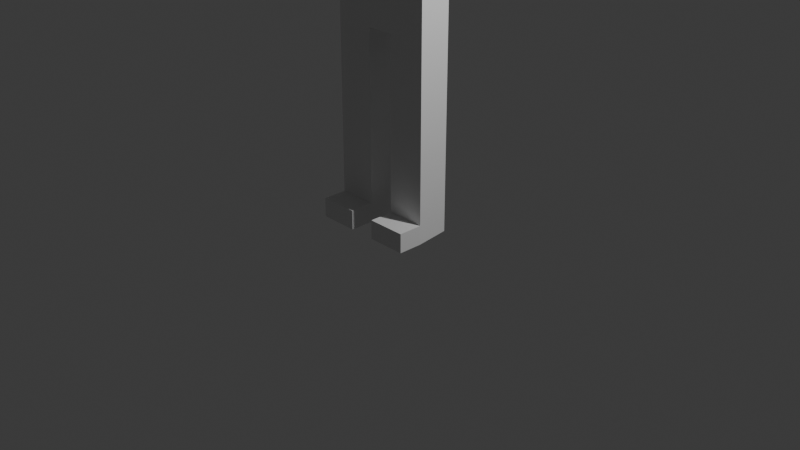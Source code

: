 # Source: blend.blend  (saved by Blender 4.5.90; exported with 4.5.12 LTS)
import bpy
from mathutils import Matrix  # noqa: F401  (used for matrix-valued properties, if any)

bpy.ops.wm.read_factory_settings(use_empty=True)
scene = bpy.context.scene
scene.name = 'Scene'

# ---- collections
col_collection = bpy.data.collections.new('Collection'); scene.collection.children.link(col_collection)

# ---- materials (node trees are filled in below, after node groups)
mat_material = bpy.data.materials.new('Material')
mat_material.alpha_threshold = 0.0
mat_material.roughness = 0.5
mat_material.line_color = (0.0, 0.0, 0.0, 1.0)

# ---- material node trees
mat_material.use_nodes = True; mat_material.node_tree.nodes.clear()
_N = mat_material.node_tree.nodes; _L = mat_material.node_tree.links
n0 = _N.new('ShaderNodeOutputMaterial'); n0.name = 'Material Output'; n0.location = (200, 100)
n1 = _N.new('ShaderNodeBsdfPrincipled'); n1.name = 'Principled BSDF'; n1.location = (-200, 100)
n1.inputs[3].default_value = 1.45
_L.new(n1.outputs[0], n0.inputs[0])
n0.is_active_output = True

# ---- world
world_world = bpy.data.worlds.new('World'); scene.world = world_world
world_world.use_nodes = True; world_world.node_tree.nodes.clear()
_N = world_world.node_tree.nodes; _L = world_world.node_tree.links
n0 = _N.new('ShaderNodeOutputWorld'); n0.name = 'World Output'; n0.location = (200, 100)
n1 = _N.new('ShaderNodeBackground'); n1.name = 'Background'; n1.location = (-200, 100)
n1.inputs[0].default_value = (0.05088, 0.05088, 0.05088, 1.0)
_L.new(n1.outputs[0], n0.inputs[0])
n0.is_active_output = True
world_world.color = (0.05088, 0.05088, 0.05088)
world_world.sun_shadow_jitter_overblur = 0.0

# ---- cameras
cam_camera = bpy.data.cameras.new('Camera')
cam_camera.clip_end = 100.0
cam_camera.ortho_scale = 7.314

# ---- lights
light_light = bpy.data.lights.new('Light', 'POINT')
light_light.energy = 1000.0
light_light.shadow_soft_size = 0.1

# ---- meshes
me_cube = bpy.data.meshes.new('Cube')
me_cube.from_pydata([(0.5059, 0.1357, 3.026), (0.5059, 0.1357, -0.0001984), (0.5542, -0.2457, 3.026), (0.5542, -0.2457, -0.0001984), (0.0, -0.2457, 3.026), (0.0, 0.1357, 3.026), (0.1413, -0.2457, -0.0001984), (0.1413, 0.1357, 3.026), (0.1413, 0.1357, -0.0001984), (0.1413, -0.2457, 3.026), (0.5059, 0.1357, 2.009), (0.5542, -0.2457, 2.009), (0.0, 0.1357, 2.009), (0.0, -0.2457, 2.009), (0.1413, -0.2457, 2.009), (0.1413, 0.1357, 2.009), (0.5059, 0.1357, 1.808), (0.5542, -0.2457, 1.808), (0.1413, -0.2457, 1.808), (0.1413, 0.1357, 1.808), (0.5059, 0.1357, 1.908), (0.5542, -0.2457, 1.908), (0.1413, -0.2457, 1.908), (0.1413, 0.1357, 1.908), (0.5059, 0.1357, 0.9889), (0.5542, -0.2457, 0.9889), (0.1413, -0.2457, 0.9889), (0.1413, 0.1357, 0.9889), (0.5059, 0.1357, 1.069), (0.5542, -0.2457, 1.069), (0.1413, -0.2457, 1.069), (0.1413, 0.1357, 1.069), (0.5059, 0.1357, 0.9166), (0.5542, -0.2457, 0.9166), (0.1413, -0.2457, 0.9166), (0.1413, 0.1357, 0.9166), (0.5059, 0.1357, 0.203), (0.5542, -0.2457, 0.203), (0.1413, -0.2457, 0.203), (0.1413, 0.1357, 0.203), (0.5542, -0.5033, 0.203), (0.5542, -0.5033, -0.0001984), (0.1413, -0.5033, -0.0001984), (0.1413, -0.5033, 0.203), (0.5059, 0.1357, 0.1014), (0.5542, -0.2457, 0.1014), (0.1413, -0.2457, 0.1014), (0.1413, 0.1357, 0.1014), (0.5542, -0.5033, 0.1014), (0.1413, -0.5033, 0.1014), (0.5059, 0.1357, 0.2466), (0.5542, -0.2457, 0.2466), (0.1413, -0.2457, 0.2466), (0.1413, 0.1357, 0.2466)], [], [(8, 1, 3, 6), (10, 0, 2, 11), (15, 7, 0, 10), (14, 9, 4, 13), (7, 5, 4, 9), (0, 7, 9, 2), (11, 2, 9, 14), (12, 5, 7, 15), (21, 11, 14, 22), (23, 15, 10, 20), (20, 10, 11, 21), (22, 14, 15, 23), (12, 15, 14, 13), (30, 18, 19, 31), (28, 16, 17, 29), (31, 19, 16, 28), (29, 17, 18, 30), (18, 22, 23, 19), (16, 20, 21, 17), (19, 23, 20, 16), (17, 21, 22, 18), (33, 25, 26, 34), (35, 27, 24, 32), (32, 24, 25, 33), (34, 26, 27, 35), (25, 29, 30, 26), (27, 31, 28, 24), (24, 28, 29, 25), (26, 30, 31, 27), (52, 34, 35, 53), (50, 32, 33, 51), (53, 35, 32, 50), (51, 33, 34, 52), (6, 3, 41, 42), (47, 39, 36, 44), (44, 36, 37, 45), (46, 38, 39, 47), (48, 40, 43, 49), (45, 37, 40, 48), (46, 6, 42, 49), (37, 38, 43, 40), (38, 46, 49, 43), (3, 45, 48, 41), (41, 48, 49, 42), (6, 46, 47, 8), (1, 44, 45, 3), (8, 47, 44, 1), (37, 51, 52, 38), (39, 53, 50, 36), (36, 50, 51, 37), (38, 52, 53, 39)])
_uv = me_cube.uv_layers.new(name='UVMap')
_uv.uv.foreach_set('vector', [0.2677, 0.5, 0.375, 0.5, 0.375, 0.75, 0.2677, 0.75, 0.5, 0.5, 0.625, 0.5, 0.625, 0.75, 0.5, 0.75, 0.5, 0.3927, 0.625, 0.3927, 0.625, 0.5, 0.5, 0.5, 0.5, 0.8573, 0.625, 0.8573, 0.625, 0.875, 0.5, 0.875, 0.7323, 0.5, 0.75, 0.5, 0.75, 0.75, 0.7323, 0.75, 0.625, 0.5, 0.7323, 0.5, 0.7323, 0.75, 0.625, 0.75, 0.5, 0.75, 0.625, 0.75, 0.625, 0.8573, 0.5, 0.8573, 0.5, 0.375, 0.625, 0.375, 0.625, 0.3927, 0.5, 0.3927, 0.4938, 0.75, 0.5, 0.75, 0.5, 0.8573, 0.4937, 0.8573, 0.4937, 0.3927, 0.5, 0.3927, 0.5, 0.5, 0.4938, 0.5, 0.4938, 0.5, 0.5, 0.5, 0.5, 0.75, 0.4938, 0.75, 0.4937, 0.8573, 0.5, 0.8573, 0.5, 0.3927, 0.4937, 0.3927, 0.5, 0.375, 0.5, 0.3927, 0.5, 0.8573, 0.5, 0.875, 0.4415, 0.8573, 0.4875, 0.8573, 0.4875, 0.3927, 0.4415, 0.3927, 0.4415, 0.5, 0.4875, 0.5, 0.4875, 0.75, 0.4415, 0.75, 0.4415, 0.3927, 0.4875, 0.3927, 0.4875, 0.5, 0.4415, 0.5, 0.4415, 0.75, 0.4875, 0.75, 0.4875, 0.8573, 0.4415, 0.8573, 0.4875, 0.8573, 0.4937, 0.8573, 0.4937, 0.3927, 0.4875, 0.3927, 0.4875, 0.5, 0.4938, 0.5, 0.4938, 0.75, 0.4875, 0.75, 0.4875, 0.3927, 0.4937, 0.3927, 0.4938, 0.5, 0.4875, 0.5, 0.4875, 0.75, 0.4938, 0.75, 0.4937, 0.8573, 0.4875, 0.8573, 0.432, 0.75, 0.4365, 0.75, 0.4365, 0.8573, 0.432, 0.8573, 0.432, 0.3927, 0.4365, 0.3927, 0.4365, 0.5, 0.432, 0.5, 0.432, 0.5, 0.4365, 0.5, 0.4365, 0.75, 0.432, 0.75, 0.432, 0.8573, 0.4365, 0.8573, 0.4365, 0.3927, 0.432, 0.3927, 0.4365, 0.75, 0.4415, 0.75, 0.4415, 0.8573, 0.4365, 0.8573, 0.4365, 0.3927, 0.4415, 0.3927, 0.4415, 0.5, 0.4365, 0.5, 0.4365, 0.5, 0.4415, 0.5, 0.4415, 0.75, 0.4365, 0.75, 0.4365, 0.8573, 0.4415, 0.8573, 0.4415, 0.3927, 0.4365, 0.3927, 0.3904, 0.8573, 0.432, 0.8573, 0.432, 0.3927, 0.3904, 0.3927, 0.3904, 0.5, 0.432, 0.5, 0.432, 0.75, 0.3904, 0.75, 0.3904, 0.3927, 0.432, 0.3927, 0.432, 0.5, 0.3904, 0.5, 0.3904, 0.75, 0.432, 0.75, 0.432, 0.8573, 0.3904, 0.8573, 0.2677, 0.75, 0.375, 0.75, 0.375, 0.75, 0.2677, 0.75, 0.3813, 0.3927, 0.3876, 0.3927, 0.3876, 0.5, 0.3813, 0.5, 0.3813, 0.5, 0.3876, 0.5, 0.3876, 0.75, 0.3813, 0.75, 0.3813, 0.8573, 0.3876, 0.8573, 0.3876, 0.3927, 0.3813, 0.3927, 0.3813, 0.75, 0.3876, 0.75, 0.3876, 0.8573, 0.3813, 0.8573, 0.3813, 0.75, 0.3876, 0.75, 0.3876, 0.75, 0.3813, 0.75, 0.3813, 0.8573, 0.375, 0.8573, 0.375, 0.8573, 0.3813, 0.8573, 0.3876, 0.75, 0.3876, 0.8573, 0.3876, 0.8573, 0.3876, 0.75, 0.3876, 0.8573, 0.3813, 0.8573, 0.3813, 0.8573, 0.3876, 0.8573, 0.375, 0.75, 0.3813, 0.75, 0.3813, 0.75, 0.375, 0.75, 0.375, 0.75, 0.3813, 0.75, 0.3813, 0.8573, 0.375, 0.8573, 0.375, 0.8573, 0.3813, 0.8573, 0.3813, 0.3927, 0.375, 0.3927, 0.375, 0.5, 0.3813, 0.5, 0.3813, 0.75, 0.375, 0.75, 0.375, 0.3927, 0.3813, 0.3927, 0.3813, 0.5, 0.375, 0.5, 0.3876, 0.75, 0.3904, 0.75, 0.3904, 0.8573, 0.3876, 0.8573, 0.3876, 0.3927, 0.3904, 0.3927, 0.3904, 0.5, 0.3876, 0.5, 0.3876, 0.5, 0.3904, 0.5, 0.3904, 0.75, 0.3876, 0.75, 0.3876, 0.8573, 0.3904, 0.8573, 0.3904, 0.3927, 0.3876, 0.3927])
_ca = me_cube.color_attributes.new('属性', 'BYTE_COLOR', 'CORNER')
_ca.data.foreach_set('color', [1.0, 1.0, 1.0, 1.0, 1.0, 1.0, 1.0, 1.0, 1.0, 1.0, 1.0, 1.0, 1.0, 1.0, 1.0, 1.0, 1.0, 1.0, 1.0, 1.0, 1.0, 1.0, 1.0, 1.0, 1.0, 1.0, 1.0, 1.0, 1.0, 1.0, 1.0, 1.0, 1.0, 1.0, 1.0, 1.0, 1.0, 1.0, 1.0, 1.0, 1.0, 1.0, 1.0, 1.0, 1.0, 1.0, 1.0, 1.0, 1.0, 1.0, 1.0, 1.0, 1.0, 1.0, 1.0, 1.0, 1.0, 1.0, 1.0, 1.0, 1.0, 1.0, 1.0, 1.0, 1.0, 1.0, 1.0, 1.0, 1.0, 1.0, 1.0, 1.0, 1.0, 1.0, 1.0, 1.0, 1.0, 1.0, 1.0, 1.0, 1.0, 1.0, 1.0, 1.0, 1.0, 1.0, 1.0, 1.0, 1.0, 1.0, 1.0, 1.0, 1.0, 1.0, 1.0, 1.0, 1.0, 1.0, 1.0, 1.0, 1.0, 1.0, 1.0, 1.0, 1.0, 1.0, 1.0, 1.0, 1.0, 1.0, 1.0, 1.0, 1.0, 1.0, 1.0, 1.0, 1.0, 1.0, 1.0, 1.0, 1.0, 1.0, 1.0, 1.0, 1.0, 1.0, 1.0, 1.0, 1.0, 1.0, 1.0, 1.0, 1.0, 1.0, 1.0, 1.0, 1.0, 1.0, 1.0, 1.0, 1.0, 1.0, 1.0, 1.0, 1.0, 1.0, 1.0, 1.0, 1.0, 1.0, 1.0, 1.0, 1.0, 1.0, 1.0, 1.0, 1.0, 1.0, 1.0, 1.0, 1.0, 1.0, 1.0, 1.0, 1.0, 1.0, 1.0, 1.0, 1.0, 1.0, 1.0, 1.0, 1.0, 1.0, 1.0, 1.0, 1.0, 1.0, 1.0, 1.0, 1.0, 1.0, 1.0, 1.0, 1.0, 1.0, 1.0, 1.0, 1.0, 1.0, 1.0, 1.0, 1.0, 1.0, 1.0, 1.0, 1.0, 1.0, 1.0, 1.0, 1.0, 1.0, 1.0, 1.0, 1.0, 1.0, 1.0, 1.0, 1.0, 1.0, 1.0, 1.0, 1.0, 1.0, 1.0, 1.0, 1.0, 1.0, 1.0, 1.0, 1.0, 1.0, 1.0, 1.0, 1.0, 1.0, 1.0, 1.0, 1.0, 1.0, 1.0, 1.0, 1.0, 1.0, 1.0, 1.0, 1.0, 1.0, 1.0, 1.0, 1.0, 1.0, 1.0, 1.0, 1.0, 1.0, 1.0, 1.0, 1.0, 1.0, 1.0, 1.0, 1.0, 1.0, 1.0, 1.0, 1.0, 1.0, 1.0, 1.0, 1.0, 1.0, 1.0, 1.0, 1.0, 1.0, 1.0, 1.0, 1.0, 1.0, 1.0, 1.0, 1.0, 1.0, 1.0, 1.0, 1.0, 1.0, 1.0, 1.0, 1.0, 1.0, 1.0, 1.0, 1.0, 1.0, 1.0, 1.0, 1.0, 1.0, 1.0, 1.0, 1.0, 1.0, 1.0, 1.0, 1.0, 1.0, 1.0, 1.0, 1.0, 1.0, 1.0, 1.0, 1.0, 1.0, 1.0, 1.0, 1.0, 1.0, 1.0, 1.0, 1.0, 1.0, 1.0, 1.0, 1.0, 1.0, 1.0, 1.0, 1.0, 1.0, 1.0, 1.0, 1.0, 1.0, 1.0, 1.0, 1.0, 1.0, 1.0, 1.0, 1.0, 1.0, 1.0, 1.0, 1.0, 1.0, 1.0, 1.0, 1.0, 1.0, 1.0, 1.0, 1.0, 1.0, 1.0, 1.0, 1.0, 1.0, 1.0, 1.0, 1.0, 1.0, 1.0, 1.0, 1.0, 1.0, 1.0, 1.0, 1.0, 1.0, 1.0, 1.0, 1.0, 1.0, 1.0, 1.0, 1.0, 1.0, 1.0, 1.0, 1.0, 1.0, 1.0, 1.0, 1.0, 1.0, 1.0, 1.0, 1.0, 1.0, 1.0, 1.0, 1.0, 1.0, 1.0, 1.0, 1.0, 1.0, 1.0, 1.0, 1.0, 1.0, 1.0, 1.0, 1.0, 1.0, 1.0, 1.0, 1.0, 1.0, 1.0, 1.0, 1.0, 1.0, 1.0, 1.0, 1.0, 1.0, 1.0, 1.0, 1.0, 1.0, 1.0, 1.0, 1.0, 1.0, 1.0, 1.0, 1.0, 1.0, 1.0, 1.0, 1.0, 1.0, 1.0, 1.0, 1.0, 1.0, 1.0, 1.0, 1.0, 1.0, 1.0, 1.0, 1.0, 1.0, 1.0, 1.0, 1.0, 1.0, 1.0, 1.0, 1.0, 1.0, 1.0, 1.0, 1.0, 1.0, 1.0, 1.0, 1.0, 1.0, 1.0, 1.0, 1.0, 1.0, 1.0, 1.0, 1.0, 1.0, 1.0, 1.0, 1.0, 1.0, 1.0, 1.0, 1.0, 1.0, 1.0, 1.0, 1.0, 1.0, 1.0, 1.0, 1.0, 1.0, 1.0, 1.0, 1.0, 1.0, 1.0, 1.0, 1.0, 1.0, 1.0, 1.0, 1.0, 1.0, 1.0, 1.0, 1.0, 1.0, 1.0, 1.0, 1.0, 1.0, 1.0, 1.0, 1.0, 1.0, 1.0, 1.0, 1.0, 1.0, 1.0, 1.0, 1.0, 1.0, 1.0, 1.0, 1.0, 1.0, 1.0, 1.0, 1.0, 1.0, 1.0, 1.0, 1.0, 1.0, 1.0, 1.0, 1.0, 1.0, 1.0, 1.0, 1.0, 1.0, 1.0, 1.0, 1.0, 1.0, 1.0, 1.0, 1.0, 1.0, 1.0, 1.0, 1.0, 1.0, 1.0, 1.0, 1.0, 1.0, 1.0, 1.0, 1.0, 1.0, 1.0, 1.0, 1.0, 1.0, 1.0, 1.0, 1.0, 1.0, 1.0, 1.0, 1.0, 1.0, 1.0, 1.0, 1.0, 1.0, 1.0, 1.0, 1.0, 1.0, 1.0, 1.0, 1.0, 1.0, 1.0, 1.0, 1.0, 1.0, 1.0, 1.0, 1.0, 1.0, 1.0, 1.0, 1.0, 1.0, 1.0, 1.0, 1.0, 1.0, 1.0, 1.0, 1.0, 1.0, 1.0, 1.0, 1.0, 1.0, 1.0, 1.0, 1.0, 1.0, 1.0, 1.0, 1.0, 1.0, 1.0, 1.0, 1.0, 1.0, 1.0, 1.0, 1.0, 1.0, 1.0, 1.0, 1.0, 1.0, 1.0, 1.0, 1.0, 1.0, 1.0, 1.0, 1.0, 1.0, 1.0, 1.0, 1.0, 1.0, 1.0, 1.0, 1.0, 1.0, 1.0, 1.0, 1.0, 1.0, 1.0, 1.0, 1.0, 1.0, 1.0, 1.0, 1.0, 1.0, 1.0, 1.0, 1.0, 1.0, 1.0, 1.0, 1.0, 1.0, 1.0, 1.0, 1.0, 1.0, 1.0, 1.0, 1.0, 1.0, 1.0, 1.0, 1.0, 1.0, 1.0, 1.0, 1.0, 1.0, 1.0, 1.0, 1.0, 1.0, 1.0, 1.0, 1.0, 1.0, 1.0, 1.0, 1.0, 1.0, 1.0, 1.0, 1.0, 1.0, 1.0, 1.0, 1.0, 1.0, 1.0, 1.0, 1.0, 1.0, 1.0, 1.0, 1.0, 1.0, 1.0, 1.0, 1.0, 1.0, 1.0, 1.0, 1.0, 1.0, 1.0, 1.0, 1.0, 1.0, 1.0, 1.0, 1.0, 1.0, 1.0, 1.0, 1.0, 1.0, 1.0, 1.0, 1.0, 1.0, 1.0, 1.0, 1.0, 1.0, 1.0, 1.0, 1.0, 1.0, 1.0, 1.0, 1.0, 1.0, 1.0, 1.0, 1.0, 1.0, 1.0, 1.0, 1.0, 1.0, 1.0, 1.0, 1.0, 1.0, 1.0, 1.0, 1.0, 1.0, 1.0, 1.0, 1.0, 1.0, 1.0, 1.0, 1.0, 1.0, 1.0, 1.0, 1.0, 1.0, 1.0, 1.0, 1.0, 1.0, 1.0, 1.0, 1.0, 1.0, 1.0, 1.0, 1.0, 1.0, 1.0, 1.0, 1.0, 1.0, 1.0, 1.0, 1.0, 1.0, 1.0, 1.0, 1.0, 1.0, 1.0, 1.0, 1.0, 1.0, 1.0, 1.0, 1.0, 1.0, 1.0, 1.0, 1.0, 1.0, 1.0, 1.0, 1.0, 1.0, 1.0, 1.0, 1.0, 1.0, 1.0, 1.0, 1.0, 1.0, 1.0, 1.0, 1.0, 1.0, 1.0, 1.0])
me_cube.materials.append(mat_material)
me_cube.use_mirror_x = True
me_cube.use_mirror_vertex_groups = False
me_cube.update()
arm_x = bpy.data.armatures.new('アーマチュア')  # bones are not reproduced

# ---- objects
ob_cube = bpy.data.objects.new('Cube', me_cube)
ob_light = bpy.data.objects.new('Light', light_light)
ob_camera = bpy.data.objects.new('Camera', cam_camera)
ob_x = bpy.data.objects.new('アーマチュア', arm_x)

# ---- transforms, parenting, visibility, modifiers, constraints
ob_cube.parent = ob_x
ob_cube.location = (0.0, 0.0, 0.0)
ob_cube.lock_rotations_4d = False
ob_cube.empty_display_type = 'ARROWS'
ob_cube.lineart.crease_threshold = 0.0
ob_cube.use_mesh_mirror_x = True
_vg = ob_cube.vertex_groups.new(name='ヒップ')
for _i, _w in zip([0, 2, 4, 5, 7, 9, 10, 11, 12, 13, 14, 15, 18, 20, 21, 22, 23, 26, 30, 34, 38, 43, 46, 49, 52], [1.0, 1.0, 1.0, 1.0, 1.0, 1.0, 0.9523, 0.9998, 1.0, 1.0, 0.9771, 0.9987, 1.717e-05, 0.0001825, 0.3508, 0.3167, 0.1083, 8.583e-06, 1.287e-05, 0.0, 0.0, 0.0, 0.0, 0.0, 0.0]): _vg.add([_i], _w, 'REPLACE')
_vg = ob_cube.vertex_groups.new(name='脚.L')
for _i, _w in zip([0, 1, 2, 3, 4, 5, 6, 7, 8, 9, 10, 11, 12, 13, 14, 15, 16, 17, 18, 19, 20, 21, 22, 23, 24, 25, 26, 27, 28, 29, 30, 31, 32, 33, 34, 35, 36, 37, 38, 39, 40, 41, 42, 43, 44, 45, 46, 47, 48, 49, 50, 51, 52, 53], [0.0, 0.0, 0.0, 0.0, 0.0, 0.0, 0.0, 0.0, 0.0, 0.0, 0.04767, 0.000193, 6.855e-07, 1.997e-06, 0.02295, 0.001275, 1.0, 1.0, 1.0, 1.0, 0.9998, 0.6492, 0.6833, 0.8917, 0.9991, 0.9986, 1.0, 1.0, 1.0, 1.0, 1.0, 1.0, 0.0, 0.0, 0.0, 0.0, 0.0, 0.0, 0.0, 0.0, 0.0, 0.0, 0.0, 0.0, 0.0, 0.0, 0.0, 0.0, 0.0, 0.0, 0.0, 0.0, 0.0, 0.0]): _vg.add([_i], _w, 'REPLACE')
_vg = ob_cube.vertex_groups.new(name='脚.R')
for _i, _w in zip([4, 5, 12, 13, 14, 19, 27, 31, 35, 39, 47, 53], [0.0, 0.0, 6.855e-07, 1.997e-06, 0.0, 1.472e-05, 7.361e-06, 1.104e-05, 0.0, 0.0, 0.0, 0.0]): _vg.add([_i], _w, 'REPLACE')
_vg = ob_cube.vertex_groups.new(name='脚01.L')
for _i, _w in zip([1, 3, 6, 8, 24, 25, 32, 33, 34, 35, 36, 37, 38, 39, 40, 41, 42, 43, 44, 45, 46, 47, 48, 49, 50, 51, 52, 53], [0.0, 0.0, 0.0, 0.0, 0.0008662, 0.001431, 1.0, 1.0, 1.0, 1.0, 0.3838, 0.002569, 0.0, 0.2305, 0.0, 0.0, 0.0, 0.0, 0.0, 0.0, 0.0, 0.0, 0.0, 0.0, 1.0, 1.0, 1.0, 1.0]): _vg.add([_i], _w, 'REPLACE')
_vg = ob_cube.vertex_groups.new(name='脚01.R')
_vg = ob_cube.vertex_groups.new(name='脚02.L')
for _i, _w in zip([1, 3, 6, 8, 36, 37, 38, 39, 40, 41, 42, 43, 44, 45, 46, 47, 48, 49, 50, 51, 53], [1.0, 1.0, 1.0, 1.0, 0.6162, 0.9974, 1.0, 0.7695, 1.0, 1.0, 1.0, 1.0, 1.0, 1.0, 1.0, 1.0, 1.0, 1.0, 0.0, 0.0, 0.0]): _vg.add([_i], _w, 'REPLACE')
_vg = ob_cube.vertex_groups.new(name='脚02.R')
_m = ob_cube.modifiers.new('アーマチュア', 'ARMATURE')
_m.object = ob_x
_m = ob_cube.modifiers.new('ミラー', 'MIRROR')
_m.use_clip = True
ob_light.location = (4.076, 1.005, 5.904)
ob_light.rotation_euler = (0.6503, 0.05522, 1.866)
ob_light.lock_rotations_4d = False
ob_light.empty_display_type = 'ARROWS'
ob_light.color = (0.0, 0.0, 0.0, 0.0)
ob_light.lineart.crease_threshold = 0.0
ob_camera.location = (7.359, -6.926, 4.958)
ob_camera.rotation_euler = (1.109, 0.0, 0.8149)
ob_camera.lock_rotations_4d = False
ob_camera.empty_display_type = 'ARROWS'
ob_camera.color = (0.0, 0.0, 0.0, 0.0)
ob_camera.display_type = 'WIRE'
ob_camera.lineart.crease_threshold = 0.0
ob_x.location = (0.0, 0.0, 0.0)
ob_x.show_axis = True
ob_x.show_in_front = True

# ---- collection membership
col_collection.objects.link(ob_cube)
col_collection.objects.link(ob_light)
col_collection.objects.link(ob_camera)
col_collection.objects.link(ob_x)

# ---- scene / render settings (as saved in the file)
scene.camera = ob_camera
scene.frame_start = 1; scene.frame_end = 250; scene.frame_set(6)
scene.render.engine = 'BLENDER_EEVEE_NEXT'
bpy.context.view_layer.update()
